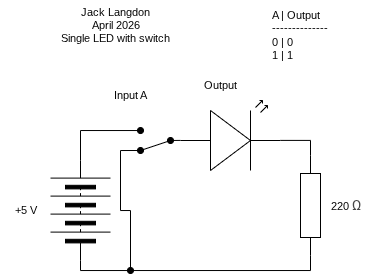

The diagram above was exported from draw.io. Its source (the exported page's mxGraphModel, read from the mxfile embedded in the PNG):
<mxGraphModel dx="438" dy="331" grid="1" gridSize="10" guides="1" tooltips="1" connect="1" arrows="1" fold="1" page="1" pageScale="1" pageWidth="850" pageHeight="1100" math="0" shadow="0">
  <root>
    <mxCell id="0" />
    <mxCell id="1" parent="0" />
    <mxCell id="13" style="edgeStyle=orthogonalEdgeStyle;shape=connector;rounded=0;html=1;exitX=1;exitY=0.5;exitDx=0;exitDy=0;strokeColor=default;align=center;verticalAlign=middle;fontFamily=Helvetica;fontSize=11;fontColor=default;labelBackgroundColor=default;endArrow=oval;endFill=1;" parent="1" source="2" edge="1">
      <mxGeometry relative="1" as="geometry">
        <mxPoint x="320" y="140" as="targetPoint" />
        <Array as="points">
          <mxPoint x="260" y="140" />
          <mxPoint x="320" y="140" />
        </Array>
      </mxGeometry>
    </mxCell>
    <mxCell id="2" value="" style="pointerEvents=1;verticalLabelPosition=bottom;shadow=0;dashed=0;align=center;html=1;verticalAlign=top;shape=mxgraph.electrical.miscellaneous.batteryStack;rotation=-90;" parent="1" vertex="1">
      <mxGeometry x="210" y="190" width="100" height="60" as="geometry" />
    </mxCell>
    <mxCell id="7" style="edgeStyle=orthogonalEdgeStyle;shape=connector;rounded=0;html=1;exitX=0;exitY=0.5;exitDx=0;exitDy=0;exitPerimeter=0;entryX=0;entryY=0.5;entryDx=0;entryDy=0;strokeColor=default;align=center;verticalAlign=middle;fontFamily=Helvetica;fontSize=11;fontColor=default;labelBackgroundColor=default;endArrow=none;endFill=0;" parent="1" source="3" target="2" edge="1">
      <mxGeometry relative="1" as="geometry" />
    </mxCell>
    <mxCell id="3" value="" style="pointerEvents=1;verticalLabelPosition=bottom;shadow=0;dashed=0;align=center;html=1;verticalAlign=top;shape=mxgraph.electrical.resistors.resistor_1;rotation=-90;" parent="1" vertex="1">
      <mxGeometry x="440" y="205" width="100" height="20" as="geometry" />
    </mxCell>
    <mxCell id="21" style="edgeStyle=none;html=1;exitX=0;exitY=0.57;exitDx=0;exitDy=0;exitPerimeter=0;endArrow=oval;endFill=1;" edge="1" parent="1" source="4">
      <mxGeometry relative="1" as="geometry">
        <mxPoint x="350" y="150" as="targetPoint" />
      </mxGeometry>
    </mxCell>
    <mxCell id="4" value="" style="verticalLabelPosition=bottom;shadow=0;dashed=0;align=center;html=1;verticalAlign=top;shape=mxgraph.electrical.opto_electronics.led_2;pointerEvents=1;" parent="1" vertex="1">
      <mxGeometry x="360" y="110" width="100" height="70" as="geometry" />
    </mxCell>
    <mxCell id="6" style="edgeStyle=orthogonalEdgeStyle;shape=connector;rounded=0;html=1;exitX=1;exitY=0.57;exitDx=0;exitDy=0;exitPerimeter=0;entryX=1;entryY=0.5;entryDx=0;entryDy=0;entryPerimeter=0;strokeColor=default;align=center;verticalAlign=middle;fontFamily=Helvetica;fontSize=11;fontColor=default;labelBackgroundColor=default;endArrow=none;endFill=0;" parent="1" source="4" target="3" edge="1">
      <mxGeometry relative="1" as="geometry" />
    </mxCell>
    <mxCell id="8" value="+5 V" style="text;html=1;align=center;verticalAlign=middle;resizable=0;points=[];autosize=1;strokeColor=none;fillColor=none;fontFamily=Helvetica;fontSize=11;fontColor=default;labelBackgroundColor=default;" parent="1" vertex="1">
      <mxGeometry x="180" y="205" width="50" height="30" as="geometry" />
    </mxCell>
    <mxCell id="10" value="220&amp;nbsp;&lt;span style=&quot;color: rgb(71, 71, 71); font-family: Roboto, sans-serif; font-size: 14px; text-align: start; text-wrap-mode: wrap;&quot;&gt;Ω&lt;/span&gt;" style="text;html=1;align=center;verticalAlign=middle;resizable=0;points=[];autosize=1;strokeColor=none;fillColor=none;fontFamily=Helvetica;fontSize=11;fontColor=default;labelBackgroundColor=default;" parent="1" vertex="1">
      <mxGeometry x="500" y="200" width="50" height="30" as="geometry" />
    </mxCell>
    <mxCell id="11" value="Jack Langdon&lt;div&gt;April 2026&lt;/div&gt;&lt;div&gt;Single LED with switch&lt;/div&gt;" style="text;html=1;align=center;verticalAlign=middle;resizable=0;points=[];autosize=1;strokeColor=none;fillColor=none;fontFamily=Helvetica;fontSize=11;fontColor=default;labelBackgroundColor=default;" parent="1" vertex="1">
      <mxGeometry x="230" y="10" width="130" height="50" as="geometry" />
    </mxCell>
    <mxCell id="17" value="" style="edgeStyle=orthogonalEdgeStyle;orthogonalLoop=1;jettySize=auto;html=1;rounded=0;strokeColor=default;align=center;verticalAlign=middle;fontFamily=Helvetica;fontSize=11;fontColor=default;labelBackgroundColor=default;endArrow=oval;endFill=1;startArrow=oval;startFill=1;" parent="1" edge="1">
      <mxGeometry width="100" relative="1" as="geometry">
        <mxPoint x="310" y="280" as="sourcePoint" />
        <mxPoint x="320" y="160" as="targetPoint" />
        <Array as="points">
          <mxPoint x="310" y="220" />
          <mxPoint x="300" y="220" />
          <mxPoint x="300" y="160" />
        </Array>
      </mxGeometry>
    </mxCell>
    <mxCell id="18" value="Input A" style="text;html=1;align=center;verticalAlign=middle;resizable=0;points=[];autosize=1;strokeColor=none;fillColor=none;fontFamily=Helvetica;fontSize=11;fontColor=default;labelBackgroundColor=default;" parent="1" vertex="1">
      <mxGeometry x="280" y="90" width="60" height="30" as="geometry" />
    </mxCell>
    <mxCell id="19" value="Output" style="text;html=1;align=center;verticalAlign=middle;resizable=0;points=[];autosize=1;strokeColor=none;fillColor=none;fontFamily=Helvetica;fontSize=11;fontColor=default;labelBackgroundColor=default;" parent="1" vertex="1">
      <mxGeometry x="370" y="80" width="60" height="30" as="geometry" />
    </mxCell>
    <mxCell id="20" value="A | Output&lt;div&gt;&lt;font color=&quot;#000000&quot;&gt;--------------&lt;br&gt;&lt;/font&gt;&lt;div&gt;0 | 0&lt;/div&gt;&lt;div&gt;1 | 1&lt;/div&gt;&lt;/div&gt;" style="text;html=1;align=left;verticalAlign=middle;resizable=0;points=[];autosize=1;strokeColor=none;fillColor=none;fontFamily=Helvetica;fontSize=11;fontColor=default;labelBackgroundColor=default;" parent="1" vertex="1">
      <mxGeometry x="450" y="10" width="70" height="70" as="geometry" />
    </mxCell>
    <mxCell id="22" value="" style="edgeStyle=none;orthogonalLoop=1;jettySize=auto;html=1;endArrow=none;endFill=0;" edge="1" parent="1">
      <mxGeometry width="100" relative="1" as="geometry">
        <mxPoint x="320" y="160" as="sourcePoint" />
        <mxPoint x="350" y="150" as="targetPoint" />
        <Array as="points" />
      </mxGeometry>
    </mxCell>
  </root>
</mxGraphModel>